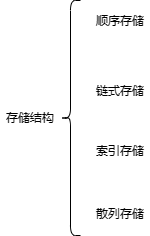

The diagram above was exported from draw.io. Its source (the exported page's mxGraphModel, read from the mxfile embedded in the PNG):
<mxGraphModel dx="1973" dy="1365" grid="1" gridSize="10" guides="1" tooltips="1" connect="1" arrows="1" fold="1" page="1" pageScale="1" pageWidth="1169" pageHeight="827" math="0" shadow="0">
  <root>
    <mxCell id="0" />
    <mxCell id="1" parent="0" />
    <mxCell id="tXM4qJClXI8i9E2OiqtX-1" value="存储结构" style="text;html=1;align=center;verticalAlign=middle;whiteSpace=wrap;rounded=0;" vertex="1" parent="1">
      <mxGeometry x="510" y="398.5" width="60" height="30" as="geometry" />
    </mxCell>
    <mxCell id="tXM4qJClXI8i9E2OiqtX-2" value="" style="shape=curlyBracket;whiteSpace=wrap;html=1;rounded=1;labelPosition=left;verticalLabelPosition=middle;align=right;verticalAlign=middle;" vertex="1" parent="1">
      <mxGeometry x="570" y="296" width="20" height="235" as="geometry" />
    </mxCell>
    <mxCell id="tXM4qJClXI8i9E2OiqtX-3" value="顺序存储" style="text;html=1;align=center;verticalAlign=middle;whiteSpace=wrap;rounded=0;" vertex="1" parent="1">
      <mxGeometry x="600" y="302.25" width="60" height="30" as="geometry" />
    </mxCell>
    <mxCell id="tXM4qJClXI8i9E2OiqtX-6" value="链式存储" style="text;html=1;align=center;verticalAlign=middle;whiteSpace=wrap;rounded=0;" vertex="1" parent="1">
      <mxGeometry x="600" y="372.25" width="60" height="30" as="geometry" />
    </mxCell>
    <mxCell id="tXM4qJClXI8i9E2OiqtX-7" value="索引存储" style="text;html=1;align=center;verticalAlign=middle;whiteSpace=wrap;rounded=0;" vertex="1" parent="1">
      <mxGeometry x="600" y="432.25" width="60" height="30" as="geometry" />
    </mxCell>
    <mxCell id="tXM4qJClXI8i9E2OiqtX-8" value="散列存储" style="text;html=1;align=center;verticalAlign=middle;whiteSpace=wrap;rounded=0;" vertex="1" parent="1">
      <mxGeometry x="600" y="494.75" width="60" height="30" as="geometry" />
    </mxCell>
  </root>
</mxGraphModel>